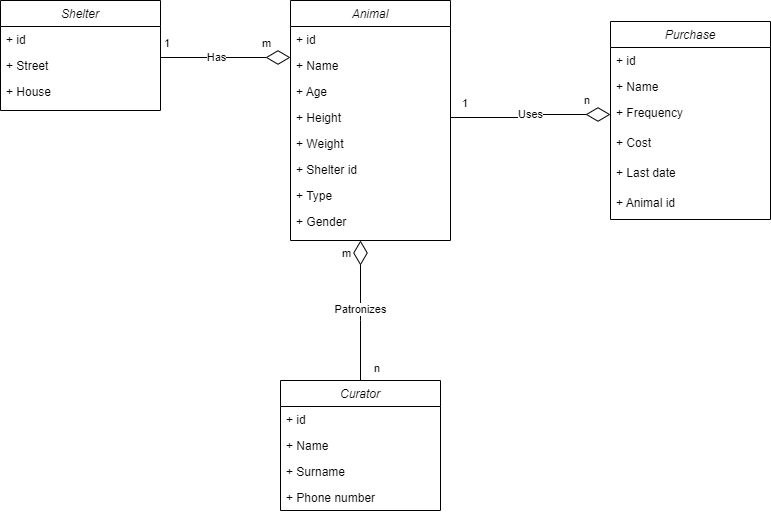

The diagram above was exported from draw.io. Its source (the exported page's mxGraphModel, read from the mxfile embedded in the PNG):
<mxGraphModel dx="1050" dy="573" grid="1" gridSize="10" guides="1" tooltips="1" connect="1" arrows="1" fold="1" page="1" pageScale="1" pageWidth="827" pageHeight="1169" math="0" shadow="0">
  <root>
    <mxCell id="WIyWlLk6GJQsqaUBKTNV-0" />
    <mxCell id="WIyWlLk6GJQsqaUBKTNV-1" parent="WIyWlLk6GJQsqaUBKTNV-0" />
    <mxCell id="uRXgmzqIN2jKh5CVDO_b-7" value="Animal" style="swimlane;fontStyle=2;align=center;verticalAlign=top;childLayout=stackLayout;horizontal=1;startSize=26;horizontalStack=0;resizeParent=1;resizeLast=0;collapsible=1;marginBottom=0;rounded=0;shadow=0;strokeWidth=1;" parent="WIyWlLk6GJQsqaUBKTNV-1" vertex="1">
      <mxGeometry x="320" y="260" width="160" height="240" as="geometry">
        <mxRectangle x="220" y="120" width="160" height="26" as="alternateBounds" />
      </mxGeometry>
    </mxCell>
    <mxCell id="uRXgmzqIN2jKh5CVDO_b-8" value="+ id" style="text;align=left;verticalAlign=top;spacingLeft=4;spacingRight=4;overflow=hidden;rotatable=0;points=[[0,0.5],[1,0.5]];portConstraint=eastwest;rounded=0;shadow=0;html=0;" parent="uRXgmzqIN2jKh5CVDO_b-7" vertex="1">
      <mxGeometry y="26" width="160" height="26" as="geometry" />
    </mxCell>
    <mxCell id="uRXgmzqIN2jKh5CVDO_b-10" value="+ Name" style="text;align=left;verticalAlign=top;spacingLeft=4;spacingRight=4;overflow=hidden;rotatable=0;points=[[0,0.5],[1,0.5]];portConstraint=eastwest;rounded=0;shadow=0;html=0;" parent="uRXgmzqIN2jKh5CVDO_b-7" vertex="1">
      <mxGeometry y="52" width="160" height="26" as="geometry" />
    </mxCell>
    <mxCell id="uRXgmzqIN2jKh5CVDO_b-11" value="+ Age" style="text;align=left;verticalAlign=top;spacingLeft=4;spacingRight=4;overflow=hidden;rotatable=0;points=[[0,0.5],[1,0.5]];portConstraint=eastwest;rounded=0;shadow=0;html=0;" parent="uRXgmzqIN2jKh5CVDO_b-7" vertex="1">
      <mxGeometry y="78" width="160" height="26" as="geometry" />
    </mxCell>
    <mxCell id="uRXgmzqIN2jKh5CVDO_b-12" value="+ Height" style="text;align=left;verticalAlign=top;spacingLeft=4;spacingRight=4;overflow=hidden;rotatable=0;points=[[0,0.5],[1,0.5]];portConstraint=eastwest;rounded=0;shadow=0;html=0;" parent="uRXgmzqIN2jKh5CVDO_b-7" vertex="1">
      <mxGeometry y="104" width="160" height="26" as="geometry" />
    </mxCell>
    <mxCell id="uRXgmzqIN2jKh5CVDO_b-13" value="+ Weight" style="text;align=left;verticalAlign=top;spacingLeft=4;spacingRight=4;overflow=hidden;rotatable=0;points=[[0,0.5],[1,0.5]];portConstraint=eastwest;rounded=0;shadow=0;html=0;" parent="uRXgmzqIN2jKh5CVDO_b-7" vertex="1">
      <mxGeometry y="130" width="160" height="26" as="geometry" />
    </mxCell>
    <mxCell id="uRXgmzqIN2jKh5CVDO_b-68" value="+ Shelter id" style="text;align=left;verticalAlign=top;spacingLeft=4;spacingRight=4;overflow=hidden;rotatable=0;points=[[0,0.5],[1,0.5]];portConstraint=eastwest;rounded=0;shadow=0;html=0;" parent="uRXgmzqIN2jKh5CVDO_b-7" vertex="1">
      <mxGeometry y="156" width="160" height="26" as="geometry" />
    </mxCell>
    <mxCell id="uRXgmzqIN2jKh5CVDO_b-69" value="+ Type" style="text;align=left;verticalAlign=top;spacingLeft=4;spacingRight=4;overflow=hidden;rotatable=0;points=[[0,0.5],[1,0.5]];portConstraint=eastwest;rounded=0;shadow=0;html=0;" parent="uRXgmzqIN2jKh5CVDO_b-7" vertex="1">
      <mxGeometry y="182" width="160" height="26" as="geometry" />
    </mxCell>
    <mxCell id="SfgGtSvKObV0xV48WOi3-20" value="+ Gender" style="text;align=left;verticalAlign=top;spacingLeft=4;spacingRight=4;overflow=hidden;rotatable=0;points=[[0,0.5],[1,0.5]];portConstraint=eastwest;rounded=0;shadow=0;html=0;" parent="uRXgmzqIN2jKh5CVDO_b-7" vertex="1">
      <mxGeometry y="208" width="160" height="26" as="geometry" />
    </mxCell>
    <mxCell id="uRXgmzqIN2jKh5CVDO_b-22" value="Purchase" style="swimlane;fontStyle=2;align=center;verticalAlign=top;childLayout=stackLayout;horizontal=1;startSize=26;horizontalStack=0;resizeParent=1;resizeLast=0;collapsible=1;marginBottom=0;rounded=0;shadow=0;strokeWidth=1;" parent="WIyWlLk6GJQsqaUBKTNV-1" vertex="1">
      <mxGeometry x="640" y="281" width="160" height="198" as="geometry">
        <mxRectangle x="220" y="120" width="160" height="26" as="alternateBounds" />
      </mxGeometry>
    </mxCell>
    <mxCell id="uRXgmzqIN2jKh5CVDO_b-25" value="+ id" style="text;align=left;verticalAlign=top;spacingLeft=4;spacingRight=4;overflow=hidden;rotatable=0;points=[[0,0.5],[1,0.5]];portConstraint=eastwest;rounded=0;shadow=0;html=0;" parent="uRXgmzqIN2jKh5CVDO_b-22" vertex="1">
      <mxGeometry y="26" width="160" height="26" as="geometry" />
    </mxCell>
    <mxCell id="uRXgmzqIN2jKh5CVDO_b-23" value="+ Name" style="text;align=left;verticalAlign=top;spacingLeft=4;spacingRight=4;overflow=hidden;rotatable=0;points=[[0,0.5],[1,0.5]];portConstraint=eastwest;rounded=0;shadow=0;html=0;" parent="uRXgmzqIN2jKh5CVDO_b-22" vertex="1">
      <mxGeometry y="52" width="160" height="26" as="geometry" />
    </mxCell>
    <mxCell id="uRXgmzqIN2jKh5CVDO_b-24" value="+ Frequency" style="text;align=left;verticalAlign=top;spacingLeft=4;spacingRight=4;overflow=hidden;rotatable=0;points=[[0,0.5],[1,0.5]];portConstraint=eastwest;rounded=0;shadow=0;html=0;spacing=2;" parent="uRXgmzqIN2jKh5CVDO_b-22" vertex="1">
      <mxGeometry y="78" width="160" height="30" as="geometry" />
    </mxCell>
    <mxCell id="14" value="+ Cost" style="text;align=left;verticalAlign=top;spacingLeft=4;spacingRight=4;overflow=hidden;rotatable=0;points=[[0,0.5],[1,0.5]];portConstraint=eastwest;rounded=0;shadow=0;html=0;" parent="uRXgmzqIN2jKh5CVDO_b-22" vertex="1">
      <mxGeometry y="108" width="160" height="30" as="geometry" />
    </mxCell>
    <mxCell id="qgYfHDOmIIJrt6thODzw-20" value="+ Last date" style="text;align=left;verticalAlign=top;spacingLeft=4;spacingRight=4;overflow=hidden;rotatable=0;points=[[0,0.5],[1,0.5]];portConstraint=eastwest;rounded=0;shadow=0;html=0;" parent="uRXgmzqIN2jKh5CVDO_b-22" vertex="1">
      <mxGeometry y="138" width="160" height="30" as="geometry" />
    </mxCell>
    <mxCell id="qgYfHDOmIIJrt6thODzw-21" value="+ Animal id" style="text;align=left;verticalAlign=top;spacingLeft=4;spacingRight=4;overflow=hidden;rotatable=0;points=[[0,0.5],[1,0.5]];portConstraint=eastwest;rounded=0;shadow=0;html=0;" parent="uRXgmzqIN2jKh5CVDO_b-22" vertex="1">
      <mxGeometry y="168" width="160" height="30" as="geometry" />
    </mxCell>
    <mxCell id="uRXgmzqIN2jKh5CVDO_b-53" value="Curator" style="swimlane;fontStyle=2;align=center;verticalAlign=top;childLayout=stackLayout;horizontal=1;startSize=26;horizontalStack=0;resizeParent=1;resizeLast=0;collapsible=1;marginBottom=0;rounded=0;shadow=0;strokeWidth=1;" parent="WIyWlLk6GJQsqaUBKTNV-1" vertex="1">
      <mxGeometry x="310" y="640" width="160" height="130" as="geometry">
        <mxRectangle x="220" y="120" width="160" height="26" as="alternateBounds" />
      </mxGeometry>
    </mxCell>
    <mxCell id="uRXgmzqIN2jKh5CVDO_b-54" value="+ id" style="text;align=left;verticalAlign=top;spacingLeft=4;spacingRight=4;overflow=hidden;rotatable=0;points=[[0,0.5],[1,0.5]];portConstraint=eastwest;rounded=0;shadow=0;html=0;" parent="uRXgmzqIN2jKh5CVDO_b-53" vertex="1">
      <mxGeometry y="26" width="160" height="26" as="geometry" />
    </mxCell>
    <mxCell id="uRXgmzqIN2jKh5CVDO_b-66" value="+ Name" style="text;align=left;verticalAlign=top;spacingLeft=4;spacingRight=4;overflow=hidden;rotatable=0;points=[[0,0.5],[1,0.5]];portConstraint=eastwest;rounded=0;shadow=0;html=0;" parent="uRXgmzqIN2jKh5CVDO_b-53" vertex="1">
      <mxGeometry y="52" width="160" height="26" as="geometry" />
    </mxCell>
    <mxCell id="uRXgmzqIN2jKh5CVDO_b-67" value="+ Surname" style="text;align=left;verticalAlign=top;spacingLeft=4;spacingRight=4;overflow=hidden;rotatable=0;points=[[0,0.5],[1,0.5]];portConstraint=eastwest;rounded=0;shadow=0;html=0;" parent="uRXgmzqIN2jKh5CVDO_b-53" vertex="1">
      <mxGeometry y="78" width="160" height="26" as="geometry" />
    </mxCell>
    <mxCell id="SfgGtSvKObV0xV48WOi3-21" value="+ Phone number" style="text;align=left;verticalAlign=top;spacingLeft=4;spacingRight=4;overflow=hidden;rotatable=0;points=[[0,0.5],[1,0.5]];portConstraint=eastwest;rounded=0;shadow=0;html=0;" parent="uRXgmzqIN2jKh5CVDO_b-53" vertex="1">
      <mxGeometry y="104" width="160" height="26" as="geometry" />
    </mxCell>
    <mxCell id="0" value="Shelter" style="swimlane;fontStyle=2;align=center;verticalAlign=top;childLayout=stackLayout;horizontal=1;startSize=26;horizontalStack=0;resizeParent=1;resizeLast=0;collapsible=1;marginBottom=0;rounded=0;shadow=0;strokeWidth=1;" parent="WIyWlLk6GJQsqaUBKTNV-1" vertex="1">
      <mxGeometry x="30" y="260" width="160" height="110" as="geometry">
        <mxRectangle x="220" y="120" width="160" height="26" as="alternateBounds" />
      </mxGeometry>
    </mxCell>
    <mxCell id="1" value="+ id" style="text;align=left;verticalAlign=top;spacingLeft=4;spacingRight=4;overflow=hidden;rotatable=0;points=[[0,0.5],[1,0.5]];portConstraint=eastwest;rounded=0;shadow=0;html=0;" parent="0" vertex="1">
      <mxGeometry y="26" width="160" height="26" as="geometry" />
    </mxCell>
    <mxCell id="2" value="+ Street" style="text;align=left;verticalAlign=top;spacingLeft=4;spacingRight=4;overflow=hidden;rotatable=0;points=[[0,0.5],[1,0.5]];portConstraint=eastwest;rounded=0;shadow=0;html=0;" parent="0" vertex="1">
      <mxGeometry y="52" width="160" height="26" as="geometry" />
    </mxCell>
    <mxCell id="19" value="+ House" style="text;align=left;verticalAlign=top;spacingLeft=4;spacingRight=4;overflow=hidden;rotatable=0;points=[[0,0.5],[1,0.5]];portConstraint=eastwest;rounded=0;shadow=0;html=0;" parent="0" vertex="1">
      <mxGeometry y="78" width="160" height="26" as="geometry" />
    </mxCell>
    <mxCell id="3" value="m" style="edgeLabel;resizable=0;html=1;align=left;verticalAlign=top;" parent="WIyWlLk6GJQsqaUBKTNV-1" connectable="0" vertex="1">
      <mxGeometry x="280" y="320" as="geometry">
        <mxPoint x="10" y="-30" as="offset" />
      </mxGeometry>
    </mxCell>
    <mxCell id="4" value="1" style="edgeLabel;resizable=0;html=1;align=right;verticalAlign=top;" parent="WIyWlLk6GJQsqaUBKTNV-1" connectable="0" vertex="1">
      <mxGeometry x="180" y="290" as="geometry">
        <mxPoint x="20" as="offset" />
      </mxGeometry>
    </mxCell>
    <mxCell id="6" value="Has" style="endArrow=none;html=1;endSize=12;startArrow=diamondThin;startSize=22;startFill=0;edgeStyle=orthogonalEdgeStyle;rounded=0;endFill=0;entryX=1;entryY=0.5;entryDx=0;entryDy=0;" parent="WIyWlLk6GJQsqaUBKTNV-1" target="2" edge="1">
      <mxGeometry x="0.0769" relative="1" as="geometry">
        <mxPoint x="320" y="317" as="sourcePoint" />
        <mxPoint x="429" y="150" as="targetPoint" />
        <Array as="points">
          <mxPoint x="190" y="317" />
        </Array>
        <mxPoint as="offset" />
      </mxGeometry>
    </mxCell>
    <mxCell id="7" value="Patronizes" style="endArrow=none;html=1;endSize=12;startArrow=diamondThin;startSize=22;startFill=0;edgeStyle=orthogonalEdgeStyle;rounded=0;endFill=0;entryX=0.5;entryY=0;entryDx=0;entryDy=0;" parent="WIyWlLk6GJQsqaUBKTNV-1" target="uRXgmzqIN2jKh5CVDO_b-53" edge="1">
      <mxGeometry x="-0.0204" relative="1" as="geometry">
        <mxPoint x="390" y="500" as="sourcePoint" />
        <mxPoint x="240" y="290" as="targetPoint" />
        <Array as="points">
          <mxPoint x="390" y="580" />
          <mxPoint x="390" y="580" />
        </Array>
        <mxPoint as="offset" />
      </mxGeometry>
    </mxCell>
    <mxCell id="8" value="m" style="edgeLabel;resizable=0;html=1;align=left;verticalAlign=top;" parent="7" connectable="0" vertex="1">
      <mxGeometry x="-1" relative="1" as="geometry">
        <mxPoint x="-20" as="offset" />
      </mxGeometry>
    </mxCell>
    <mxCell id="9" value="n" style="edgeLabel;resizable=0;html=1;align=right;verticalAlign=top;" parent="7" connectable="0" vertex="1">
      <mxGeometry x="1" relative="1" as="geometry">
        <mxPoint x="20" y="-25" as="offset" />
      </mxGeometry>
    </mxCell>
    <mxCell id="uRXgmzqIN2jKh5CVDO_b-50" value="Uses" style="endArrow=none;html=1;endSize=12;startArrow=diamondThin;startSize=22;startFill=0;edgeStyle=orthogonalEdgeStyle;rounded=0;endFill=0;exitX=0;exitY=0.5;exitDx=0;exitDy=0;entryX=1;entryY=0.5;entryDx=0;entryDy=0;" parent="WIyWlLk6GJQsqaUBKTNV-1" source="uRXgmzqIN2jKh5CVDO_b-24" target="uRXgmzqIN2jKh5CVDO_b-12" edge="1">
      <mxGeometry x="-0.0204" relative="1" as="geometry">
        <mxPoint x="340" y="470" as="sourcePoint" />
        <mxPoint x="180" y="470" as="targetPoint" />
        <Array as="points" />
        <mxPoint as="offset" />
      </mxGeometry>
    </mxCell>
    <mxCell id="uRXgmzqIN2jKh5CVDO_b-51" value="1" style="edgeLabel;resizable=0;html=1;align=left;verticalAlign=top;" parent="uRXgmzqIN2jKh5CVDO_b-50" connectable="0" vertex="1">
      <mxGeometry x="-1" relative="1" as="geometry">
        <mxPoint x="-150" y="-24" as="offset" />
      </mxGeometry>
    </mxCell>
    <mxCell id="uRXgmzqIN2jKh5CVDO_b-52" value="n" style="edgeLabel;resizable=0;html=1;align=right;verticalAlign=top;" parent="uRXgmzqIN2jKh5CVDO_b-50" connectable="0" vertex="1">
      <mxGeometry x="1" relative="1" as="geometry">
        <mxPoint x="140" y="-30" as="offset" />
      </mxGeometry>
    </mxCell>
  </root>
</mxGraphModel>